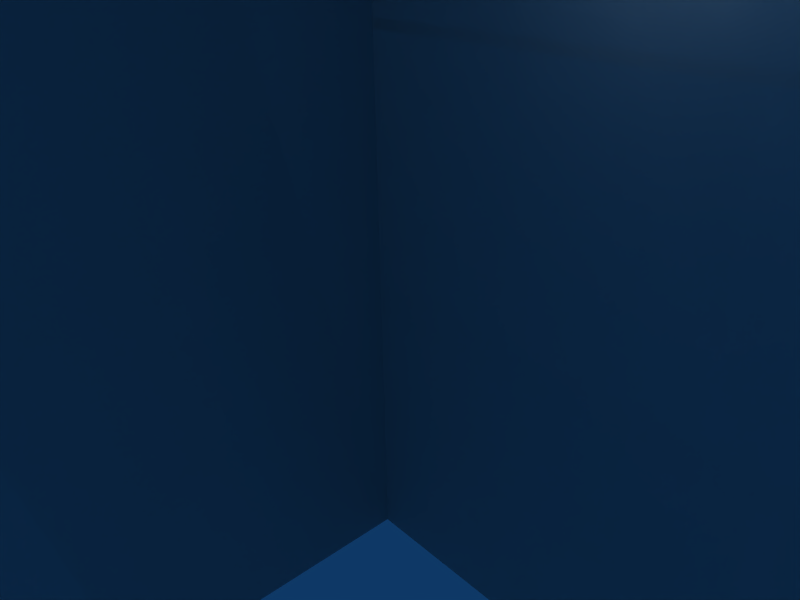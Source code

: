 # Source: fire.blend  (saved by Blender 2.47.0; exported with 4.5.12 LTS)
import bpy
from mathutils import Matrix  # noqa: F401  (used for matrix-valued properties, if any)

bpy.ops.wm.read_factory_settings(use_empty=True)
scene = bpy.context.scene
scene.name = 'Scene'

# ---- collections
col_collection_1 = bpy.data.collections.new('Collection 1'); scene.collection.children.link(col_collection_1)

# ---- materials (node trees are filled in below, after node groups)
mat_material = bpy.data.materials.new('Material')
mat_material.alpha_threshold = 0.0
mat_material.roughness = 0.5
mat_material.line_color = (0.0, 0.0, 0.0, 1.0)

# ---- material node trees

# ---- world
world_world = bpy.data.worlds.new('World'); scene.world = world_world
world_world.color = (0.05656, 0.2208, 0.4)
world_world.use_sun_shadow = False
world_world.sun_shadow_jitter_overblur = 0.0
world_world.cycles.sampling_method = 'MANUAL'
world_world.cycles.sample_map_resolution = 256

# ---- cameras
cam_camera = bpy.data.cameras.new('Camera')
cam_camera.passepartout_alpha = 0.2
cam_camera.clip_end = 100.0
cam_camera.lens = 35.0
cam_camera.ortho_scale = 7.314
cam_camera.show_passepartout = False
cam_camera.show_safe_areas = True
cam_camera.dof.focus_distance = 0.0
cam_camera.dof.aperture_fstop = 128.0

# ---- lights
light_spot = bpy.data.lights.new('Spot', 'POINT')
light_spot.transmission_factor = 0.0
light_spot.cutoff_distance = 30.0
light_spot.energy = 100.0
light_spot.shadow_buffer_clip_start = 1.001
light_spot.shadow_soft_size = 1.0
light_spot.shadow_maximum_resolution = 0.006
light_spot.use_absolute_resolution = True
light_spot.cycles.use_multiple_importance_sampling = False

# ---- meshes
me_cube = bpy.data.meshes.new('Cube')
me_cube.from_pydata([(1.0, -0.001527, -1.98), (-1.0, -0.001527, -1.98), (1.0, -0.001528, 1.98), (-1.0, -0.001527, 1.98), (-5.96e-08, 0.9985, 1.98), (-7.749e-07, -1.002, 1.98), (-2.384e-07, 0.9985, -1.98), (-1.192e-07, -1.002, -1.98), (-1.192e-07, -1.002, -1.98), (-2.384e-07, 0.9985, -1.98), (-7.749e-07, -1.002, 1.98), (-5.96e-08, 0.9985, 1.98), (-1.0, -0.001527, 1.98), (1.0, -0.001528, 1.98), (-1.0, -0.001527, -1.98), (1.0, -0.001527, -1.98)], [], [(0, 2, 3, 1), (7, 5, 4, 6), (8, 9, 11, 10), (15, 14, 12, 13)])
_uv = me_cube.uv_layers.new(name='UVTex')
_uv.uv.foreach_set('vector', [0.9948, -0.001495, 0.9948, 1.001, 0.5253, 1.001, 0.5253, -0.001495, 0.9948, -0.001495, 0.9948, 1.001, 0.5253, 1.001, 0.5253, -0.001495, 0.9948, -0.001495, 0.5253, -0.001495, 0.5253, 1.001, 0.9948, 1.001, 0.9948, -0.001495, 0.5253, -0.001495, 0.5253, 1.001, 0.9948, 1.001])
me_cube.materials.append(mat_material)
me_cube.use_remesh_preserve_volume = False
me_cube.use_remesh_preserve_attributes = False
me_cube.use_mirror_vertex_groups = False
me_cube.update()

# ---- objects
ob_cube = bpy.data.objects.new('Cube', me_cube)
ob_lamp = bpy.data.objects.new('Lamp', light_spot)
ob_camera = bpy.data.objects.new('Camera', cam_camera)

# ---- transforms, parenting, visibility, modifiers, constraints
ob_cube.location = (0.0, 0.0, 16.59)
ob_cube.rotation_euler = (0.01207, 0.006399, -0.02827)
ob_cube.scale = (10.33, 10.33, 10.33)
ob_cube.lock_rotations_4d = False
ob_cube.empty_display_type = 'ARROWS'
ob_cube.color = (0.0, 0.0, 0.0, 1.0)
ob_cube.lineart.crease_threshold = 0.0
ob_lamp.location = (4.076, 1.005, 5.904)
ob_lamp.rotation_euler = (0.6503, 0.05522, 1.866)
ob_lamp.lock_rotations_4d = False
ob_lamp.empty_display_type = 'ARROWS'
ob_lamp.color = (0.0, 0.0, 0.0, 0.0)
ob_lamp.lineart.crease_threshold = 0.0
ob_camera.location = (7.481, -6.508, 5.344)
ob_camera.rotation_euler = (1.109, 0.01082, 0.8149)
ob_camera.lock_rotations_4d = False
ob_camera.empty_display_type = 'ARROWS'
ob_camera.color = (0.0, 0.0, 0.0, 0.0)
ob_camera.display_type = 'WIRE'
ob_camera.lineart.crease_threshold = 0.0

# ---- collection membership
col_collection_1.objects.link(ob_cube)
col_collection_1.objects.link(ob_lamp)
col_collection_1.objects.link(ob_camera)

# ---- scene / render settings (as saved in the file)
scene.camera = ob_camera
scene.frame_start = 1; scene.frame_end = 250; scene.frame_set(20)
scene.render.engine = 'BLENDER_EEVEE_NEXT'
scene.render.image_settings.color_mode = 'RGB'
scene.render.image_settings.compression = 90
scene.render.resolution_x = 800
scene.render.resolution_y = 600
scene.render.pixel_aspect_x = 100.0
scene.render.pixel_aspect_y = 100.0
scene.render.fps = 25
scene.render.dither_intensity = 0.0
scene.render.use_compositing = False
scene.render.use_sequencer = False
scene.render.bake_margin = 2
scene.render.bake_bias = 0.0
scene.render.use_stamp_time = False
scene.render.use_stamp_date = False
scene.render.use_stamp_frame = False
scene.render.use_stamp_camera = False
scene.render.use_stamp_scene = False
scene.render.use_stamp_filename = False
scene.render.use_stamp_render_time = False
scene.render.stamp_font_size = 0
scene.cycles.use_denoising = False
scene.cycles.samples = 10
scene.cycles.sampling_pattern = 'TABULATED_SOBOL'
scene.cycles.light_sampling_threshold = 0.0
scene.cycles.use_adaptive_sampling = False
scene.cycles.use_light_tree = False
scene.cycles.blur_glossy = 0.0
scene.cycles.volume_bounces = 1
scene.cycles.pixel_filter_type = 'GAUSSIAN'
scene.cycles.sample_clamp_indirect = 0.0
scene.view_settings.view_transform = 'Raw'
bpy.context.view_layer.update()
